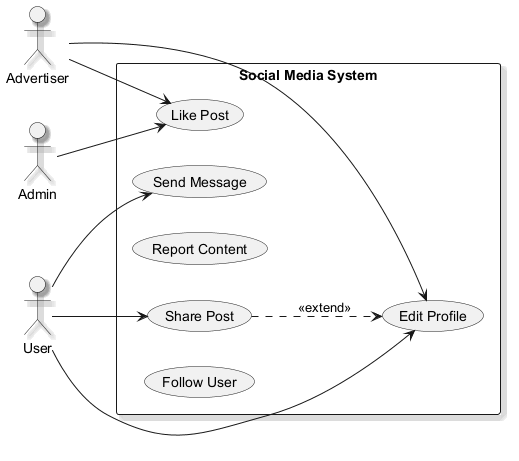

The diagram above was rendered by PlantUML. Its source (embedded in the PNG):
@startuml
skinparam backgroundColor #FFFFFF
skinparam classBackgroundColor #F1F8E9
skinparam classBorderColor #33691E
skinparam shadowing true
left to right direction
actor "Admin" as Admin
actor "Advertiser" as Advertiser
actor "User" as User
rectangle "Social Media System" {
  usecase "Edit Profile" as UC_EditProfile
  usecase "Send Message" as UC_SendMessage
  usecase "Like Post" as UC_LikePost
  usecase "Report Content" as UC_ReportContent
  usecase "Share Post" as UC_SharePost
  usecase "Follow User" as UC_FollowUser
}
Admin --> UC_LikePost
Advertiser --> UC_LikePost
Advertiser --> UC_EditProfile
User --> UC_SharePost
User --> UC_EditProfile
User --> UC_SendMessage
UC_SharePost ..> UC_EditProfile : <<extend>>
@enduml